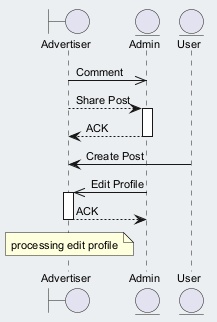

The diagram above was rendered by PlantUML. Its source (embedded in the PNG):
@startuml
skinparam backgroundColor #ECEFF1
skinparam classBackgroundColor #FFFFFF
skinparam classBorderColor #455A64
skinparam defaultFontSize 11
boundary "Advertiser" as A
entity "Admin" as A2
entity "User" as U
A ->> A2 : Comment
A --> A2 : Share Post
activate A2
A2 --> A : ACK
deactivate A2
U -> A : Create Post
A2 ->> A : Edit Profile
activate A
A --> A2 : ACK
deactivate A
note over A : processing edit profile
@enduml